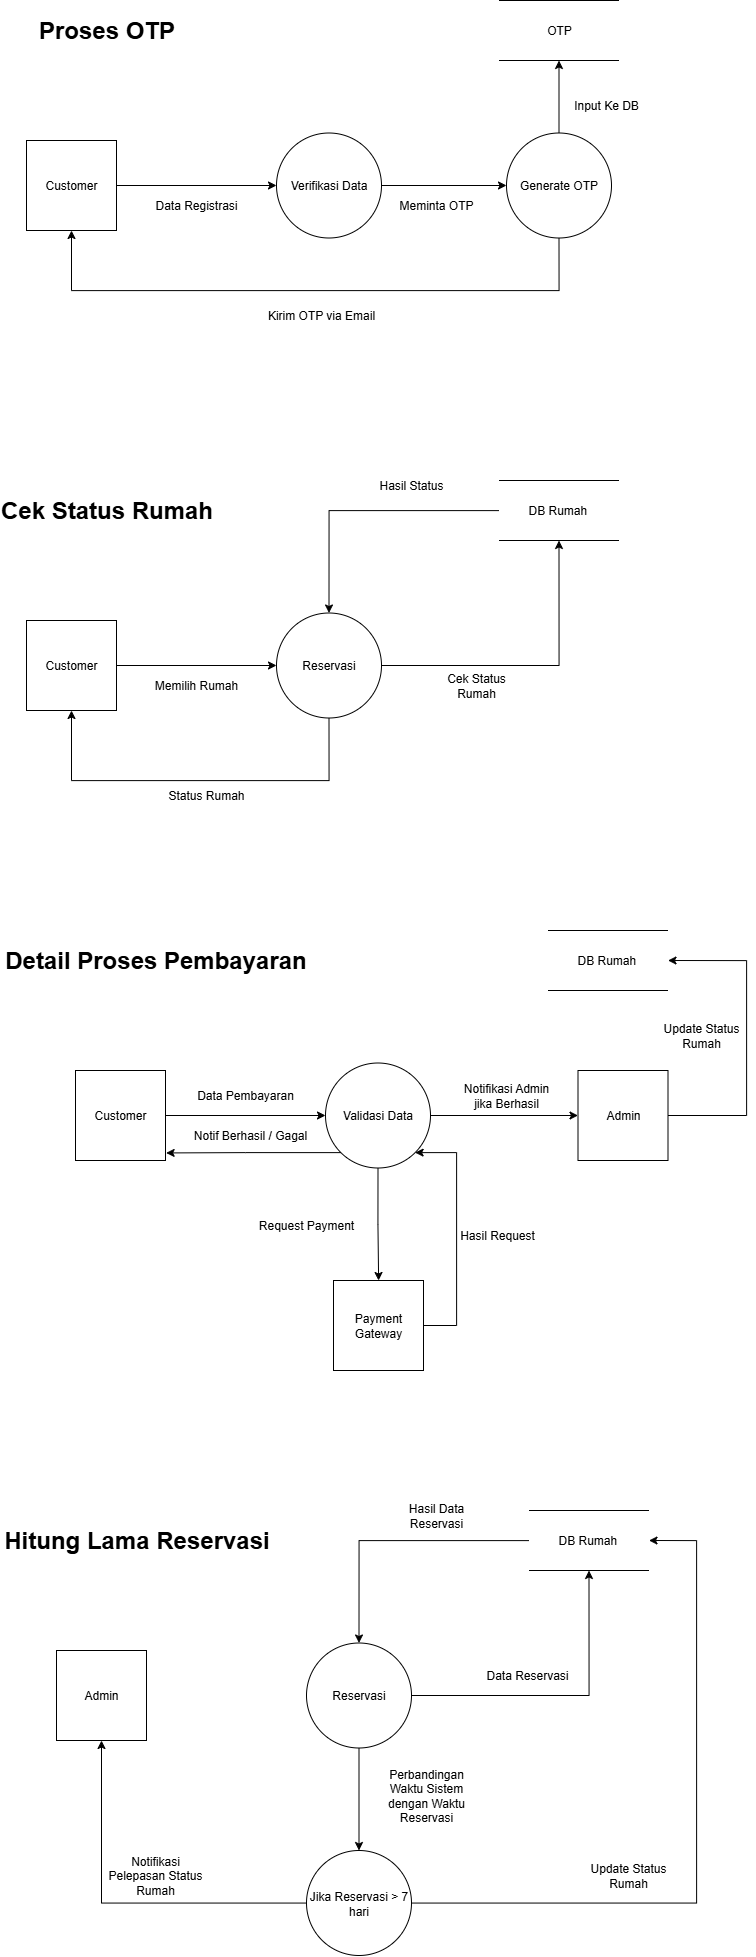

The diagram above was exported from draw.io. Its source (the exported page's mxGraphModel, read from the mxfile embedded in the PNG):
<mxGraphModel dx="1729" dy="1127" grid="1" gridSize="10" guides="1" tooltips="1" connect="1" arrows="1" fold="1" page="1" pageScale="1" pageWidth="850" pageHeight="1100" math="0" shadow="0">
  <root>
    <mxCell id="0" />
    <mxCell id="1" parent="0" />
    <mxCell id="6MAqWbSMW0HCRK6ygse9-1" value="OTP" style="shape=partialRectangle;whiteSpace=wrap;html=1;left=0;right=0;fillColor=none;" parent="1" vertex="1">
      <mxGeometry x="552.5" y="100" width="120" height="60" as="geometry" />
    </mxCell>
    <mxCell id="6MAqWbSMW0HCRK6ygse9-5" style="edgeStyle=orthogonalEdgeStyle;rounded=0;orthogonalLoop=1;jettySize=auto;html=1;entryX=0;entryY=0.5;entryDx=0;entryDy=0;" parent="1" source="6MAqWbSMW0HCRK6ygse9-3" target="6MAqWbSMW0HCRK6ygse9-4" edge="1">
      <mxGeometry relative="1" as="geometry" />
    </mxCell>
    <mxCell id="6MAqWbSMW0HCRK6ygse9-3" value="Customer" style="whiteSpace=wrap;html=1;aspect=fixed;" parent="1" vertex="1">
      <mxGeometry x="80" y="240" width="90" height="90" as="geometry" />
    </mxCell>
    <mxCell id="6MAqWbSMW0HCRK6ygse9-8" style="edgeStyle=orthogonalEdgeStyle;rounded=0;orthogonalLoop=1;jettySize=auto;html=1;entryX=0;entryY=0.5;entryDx=0;entryDy=0;" parent="1" source="6MAqWbSMW0HCRK6ygse9-4" target="6MAqWbSMW0HCRK6ygse9-7" edge="1">
      <mxGeometry relative="1" as="geometry" />
    </mxCell>
    <mxCell id="6MAqWbSMW0HCRK6ygse9-4" value="Verifikasi Data" style="ellipse;whiteSpace=wrap;html=1;aspect=fixed;" parent="1" vertex="1">
      <mxGeometry x="330" y="232.5" width="105" height="105" as="geometry" />
    </mxCell>
    <mxCell id="6MAqWbSMW0HCRK6ygse9-9" style="edgeStyle=orthogonalEdgeStyle;rounded=0;orthogonalLoop=1;jettySize=auto;html=1;entryX=0.5;entryY=1;entryDx=0;entryDy=0;" parent="1" source="6MAqWbSMW0HCRK6ygse9-7" target="6MAqWbSMW0HCRK6ygse9-1" edge="1">
      <mxGeometry relative="1" as="geometry" />
    </mxCell>
    <mxCell id="6MAqWbSMW0HCRK6ygse9-10" style="edgeStyle=orthogonalEdgeStyle;rounded=0;orthogonalLoop=1;jettySize=auto;html=1;entryX=0.5;entryY=1;entryDx=0;entryDy=0;" parent="1" source="6MAqWbSMW0HCRK6ygse9-7" target="6MAqWbSMW0HCRK6ygse9-3" edge="1">
      <mxGeometry relative="1" as="geometry">
        <Array as="points">
          <mxPoint x="613" y="390" />
          <mxPoint x="125" y="390" />
        </Array>
      </mxGeometry>
    </mxCell>
    <mxCell id="6MAqWbSMW0HCRK6ygse9-7" value="Generate OTP" style="ellipse;whiteSpace=wrap;html=1;aspect=fixed;" parent="1" vertex="1">
      <mxGeometry x="560" y="232.5" width="105" height="105" as="geometry" />
    </mxCell>
    <mxCell id="6MAqWbSMW0HCRK6ygse9-13" value="Data Registrasi" style="text;html=1;align=center;verticalAlign=middle;whiteSpace=wrap;rounded=0;" parent="1" vertex="1">
      <mxGeometry x="200" y="290" width="100" height="30" as="geometry" />
    </mxCell>
    <mxCell id="6MAqWbSMW0HCRK6ygse9-14" value="Meminta OTP" style="text;html=1;align=center;verticalAlign=middle;whiteSpace=wrap;rounded=0;" parent="1" vertex="1">
      <mxGeometry x="440" y="290" width="100" height="30" as="geometry" />
    </mxCell>
    <mxCell id="6MAqWbSMW0HCRK6ygse9-15" value="Input Ke DB" style="text;html=1;align=center;verticalAlign=middle;whiteSpace=wrap;rounded=0;" parent="1" vertex="1">
      <mxGeometry x="620" y="190" width="80" height="30" as="geometry" />
    </mxCell>
    <mxCell id="6MAqWbSMW0HCRK6ygse9-16" value="Kirim OTP via Email" style="text;html=1;align=center;verticalAlign=middle;whiteSpace=wrap;rounded=0;" parent="1" vertex="1">
      <mxGeometry x="320" y="400" width="110" height="30" as="geometry" />
    </mxCell>
    <mxCell id="yuYTnFqMf1YO1B-o8auu-1" value="Proses OTP" style="text;strokeColor=none;fillColor=none;html=1;fontSize=24;fontStyle=1;verticalAlign=middle;align=center;" parent="1" vertex="1">
      <mxGeometry x="110" y="110" width="100" height="40" as="geometry" />
    </mxCell>
    <mxCell id="yuYTnFqMf1YO1B-o8auu-16" style="edgeStyle=orthogonalEdgeStyle;rounded=0;orthogonalLoop=1;jettySize=auto;html=1;entryX=0.5;entryY=0;entryDx=0;entryDy=0;" parent="1" source="yuYTnFqMf1YO1B-o8auu-2" target="yuYTnFqMf1YO1B-o8auu-6" edge="1">
      <mxGeometry relative="1" as="geometry" />
    </mxCell>
    <mxCell id="yuYTnFqMf1YO1B-o8auu-2" value="DB Rumah&amp;nbsp;" style="shape=partialRectangle;whiteSpace=wrap;html=1;left=0;right=0;fillColor=none;" parent="1" vertex="1">
      <mxGeometry x="552.5" y="580" width="120" height="60" as="geometry" />
    </mxCell>
    <mxCell id="yuYTnFqMf1YO1B-o8auu-3" style="edgeStyle=orthogonalEdgeStyle;rounded=0;orthogonalLoop=1;jettySize=auto;html=1;entryX=0;entryY=0.5;entryDx=0;entryDy=0;" parent="1" source="yuYTnFqMf1YO1B-o8auu-4" target="yuYTnFqMf1YO1B-o8auu-6" edge="1">
      <mxGeometry relative="1" as="geometry" />
    </mxCell>
    <mxCell id="yuYTnFqMf1YO1B-o8auu-4" value="Customer" style="whiteSpace=wrap;html=1;aspect=fixed;" parent="1" vertex="1">
      <mxGeometry x="80" y="720" width="90" height="90" as="geometry" />
    </mxCell>
    <mxCell id="yuYTnFqMf1YO1B-o8auu-5" style="edgeStyle=orthogonalEdgeStyle;rounded=0;orthogonalLoop=1;jettySize=auto;html=1;entryX=0.5;entryY=1;entryDx=0;entryDy=0;" parent="1" source="yuYTnFqMf1YO1B-o8auu-6" target="yuYTnFqMf1YO1B-o8auu-2" edge="1">
      <mxGeometry relative="1" as="geometry">
        <mxPoint x="560" y="765" as="targetPoint" />
      </mxGeometry>
    </mxCell>
    <mxCell id="yuYTnFqMf1YO1B-o8auu-17" style="edgeStyle=orthogonalEdgeStyle;rounded=0;orthogonalLoop=1;jettySize=auto;html=1;entryX=0.5;entryY=1;entryDx=0;entryDy=0;" parent="1" source="yuYTnFqMf1YO1B-o8auu-6" target="yuYTnFqMf1YO1B-o8auu-4" edge="1">
      <mxGeometry relative="1" as="geometry">
        <Array as="points">
          <mxPoint x="383" y="880" />
          <mxPoint x="125" y="880" />
        </Array>
      </mxGeometry>
    </mxCell>
    <mxCell id="yuYTnFqMf1YO1B-o8auu-6" value="Reservasi" style="ellipse;whiteSpace=wrap;html=1;aspect=fixed;" parent="1" vertex="1">
      <mxGeometry x="330" y="712.5" width="105" height="105" as="geometry" />
    </mxCell>
    <mxCell id="yuYTnFqMf1YO1B-o8auu-10" value="Memilih Rumah" style="text;html=1;align=center;verticalAlign=middle;whiteSpace=wrap;rounded=0;" parent="1" vertex="1">
      <mxGeometry x="200" y="770" width="100" height="30" as="geometry" />
    </mxCell>
    <mxCell id="yuYTnFqMf1YO1B-o8auu-11" value="Cek Status Rumah" style="text;html=1;align=center;verticalAlign=middle;whiteSpace=wrap;rounded=0;" parent="1" vertex="1">
      <mxGeometry x="480" y="770" width="100" height="30" as="geometry" />
    </mxCell>
    <mxCell id="yuYTnFqMf1YO1B-o8auu-13" value="Hasil Status" style="text;html=1;align=center;verticalAlign=middle;whiteSpace=wrap;rounded=0;" parent="1" vertex="1">
      <mxGeometry x="410" y="570" width="110" height="30" as="geometry" />
    </mxCell>
    <mxCell id="yuYTnFqMf1YO1B-o8auu-14" value="Cek Status Rumah" style="text;strokeColor=none;fillColor=none;html=1;fontSize=24;fontStyle=1;verticalAlign=middle;align=center;" parent="1" vertex="1">
      <mxGeometry x="110" y="590" width="100" height="40" as="geometry" />
    </mxCell>
    <mxCell id="yuYTnFqMf1YO1B-o8auu-18" value="Status Rumah" style="text;html=1;align=center;verticalAlign=middle;whiteSpace=wrap;rounded=0;" parent="1" vertex="1">
      <mxGeometry x="210" y="880" width="100" height="30" as="geometry" />
    </mxCell>
    <mxCell id="yuYTnFqMf1YO1B-o8auu-20" value="DB Rumah&amp;nbsp;" style="shape=partialRectangle;whiteSpace=wrap;html=1;left=0;right=0;fillColor=none;" parent="1" vertex="1">
      <mxGeometry x="601.5" y="1030" width="120" height="60" as="geometry" />
    </mxCell>
    <mxCell id="yuYTnFqMf1YO1B-o8auu-21" style="edgeStyle=orthogonalEdgeStyle;rounded=0;orthogonalLoop=1;jettySize=auto;html=1;entryX=0;entryY=0.5;entryDx=0;entryDy=0;" parent="1" source="yuYTnFqMf1YO1B-o8auu-22" target="yuYTnFqMf1YO1B-o8auu-25" edge="1">
      <mxGeometry relative="1" as="geometry" />
    </mxCell>
    <mxCell id="yuYTnFqMf1YO1B-o8auu-22" value="Customer" style="whiteSpace=wrap;html=1;aspect=fixed;" parent="1" vertex="1">
      <mxGeometry x="129" y="1170" width="90" height="90" as="geometry" />
    </mxCell>
    <mxCell id="yuYTnFqMf1YO1B-o8auu-32" style="edgeStyle=orthogonalEdgeStyle;rounded=0;orthogonalLoop=1;jettySize=auto;html=1;" parent="1" source="yuYTnFqMf1YO1B-o8auu-25" target="yuYTnFqMf1YO1B-o8auu-31" edge="1">
      <mxGeometry relative="1" as="geometry" />
    </mxCell>
    <mxCell id="yuYTnFqMf1YO1B-o8auu-37" style="edgeStyle=orthogonalEdgeStyle;rounded=0;orthogonalLoop=1;jettySize=auto;html=1;" parent="1" source="yuYTnFqMf1YO1B-o8auu-25" target="yuYTnFqMf1YO1B-o8auu-36" edge="1">
      <mxGeometry relative="1" as="geometry" />
    </mxCell>
    <mxCell id="yuYTnFqMf1YO1B-o8auu-25" value="Validasi Data" style="ellipse;whiteSpace=wrap;html=1;aspect=fixed;" parent="1" vertex="1">
      <mxGeometry x="379" y="1162.5" width="105" height="105" as="geometry" />
    </mxCell>
    <mxCell id="yuYTnFqMf1YO1B-o8auu-26" value="Data Pembayaran" style="text;html=1;align=center;verticalAlign=middle;whiteSpace=wrap;rounded=0;" parent="1" vertex="1">
      <mxGeometry x="249" y="1180" width="100" height="30" as="geometry" />
    </mxCell>
    <mxCell id="yuYTnFqMf1YO1B-o8auu-28" value="Update Status Rumah" style="text;html=1;align=center;verticalAlign=middle;whiteSpace=wrap;rounded=0;" parent="1" vertex="1">
      <mxGeometry x="700" y="1120" width="110" height="30" as="geometry" />
    </mxCell>
    <mxCell id="yuYTnFqMf1YO1B-o8auu-29" value="Detail Proses Pembayaran" style="text;strokeColor=none;fillColor=none;html=1;fontSize=24;fontStyle=1;verticalAlign=middle;align=center;" parent="1" vertex="1">
      <mxGeometry x="159" y="1040" width="100" height="40" as="geometry" />
    </mxCell>
    <mxCell id="yuYTnFqMf1YO1B-o8auu-34" style="edgeStyle=orthogonalEdgeStyle;rounded=0;orthogonalLoop=1;jettySize=auto;html=1;entryX=1;entryY=1;entryDx=0;entryDy=0;" parent="1" source="yuYTnFqMf1YO1B-o8auu-31" target="yuYTnFqMf1YO1B-o8auu-25" edge="1">
      <mxGeometry relative="1" as="geometry">
        <Array as="points">
          <mxPoint x="510" y="1425" />
          <mxPoint x="510" y="1252" />
        </Array>
      </mxGeometry>
    </mxCell>
    <mxCell id="yuYTnFqMf1YO1B-o8auu-31" value="Payment Gateway" style="whiteSpace=wrap;html=1;aspect=fixed;" parent="1" vertex="1">
      <mxGeometry x="387" y="1380" width="90" height="90" as="geometry" />
    </mxCell>
    <mxCell id="yuYTnFqMf1YO1B-o8auu-33" value="Request Payment" style="text;html=1;align=center;verticalAlign=middle;whiteSpace=wrap;rounded=0;" parent="1" vertex="1">
      <mxGeometry x="310" y="1310" width="100" height="30" as="geometry" />
    </mxCell>
    <mxCell id="yuYTnFqMf1YO1B-o8auu-35" value="Hasil Request" style="text;html=1;align=center;verticalAlign=middle;whiteSpace=wrap;rounded=0;" parent="1" vertex="1">
      <mxGeometry x="501.5" y="1320" width="100" height="30" as="geometry" />
    </mxCell>
    <mxCell id="yuYTnFqMf1YO1B-o8auu-40" style="edgeStyle=orthogonalEdgeStyle;rounded=0;orthogonalLoop=1;jettySize=auto;html=1;entryX=1;entryY=0.5;entryDx=0;entryDy=0;" parent="1" source="yuYTnFqMf1YO1B-o8auu-36" target="yuYTnFqMf1YO1B-o8auu-20" edge="1">
      <mxGeometry relative="1" as="geometry">
        <Array as="points">
          <mxPoint x="800" y="1215" />
          <mxPoint x="800" y="1060" />
        </Array>
      </mxGeometry>
    </mxCell>
    <mxCell id="yuYTnFqMf1YO1B-o8auu-36" value="Admin" style="whiteSpace=wrap;html=1;aspect=fixed;" parent="1" vertex="1">
      <mxGeometry x="631.5" y="1170" width="90" height="90" as="geometry" />
    </mxCell>
    <mxCell id="yuYTnFqMf1YO1B-o8auu-39" value="Notifikasi Admin jika Berhasil" style="text;html=1;align=center;verticalAlign=middle;whiteSpace=wrap;rounded=0;" parent="1" vertex="1">
      <mxGeometry x="510" y="1180" width="100" height="30" as="geometry" />
    </mxCell>
    <mxCell id="yuYTnFqMf1YO1B-o8auu-42" style="edgeStyle=orthogonalEdgeStyle;rounded=0;orthogonalLoop=1;jettySize=auto;html=1;exitX=0;exitY=1;exitDx=0;exitDy=0;entryX=1.007;entryY=0.916;entryDx=0;entryDy=0;entryPerimeter=0;" parent="1" source="yuYTnFqMf1YO1B-o8auu-25" target="yuYTnFqMf1YO1B-o8auu-22" edge="1">
      <mxGeometry relative="1" as="geometry" />
    </mxCell>
    <mxCell id="yuYTnFqMf1YO1B-o8auu-43" value="Notif Berhasil / Gagal" style="text;html=1;align=center;verticalAlign=middle;whiteSpace=wrap;rounded=0;" parent="1" vertex="1">
      <mxGeometry x="219" y="1220" width="170" height="30" as="geometry" />
    </mxCell>
    <mxCell id="yuYTnFqMf1YO1B-o8auu-64" style="edgeStyle=orthogonalEdgeStyle;rounded=0;orthogonalLoop=1;jettySize=auto;html=1;entryX=0.5;entryY=0;entryDx=0;entryDy=0;" parent="1" source="yuYTnFqMf1YO1B-o8auu-44" target="yuYTnFqMf1YO1B-o8auu-49" edge="1">
      <mxGeometry relative="1" as="geometry" />
    </mxCell>
    <mxCell id="yuYTnFqMf1YO1B-o8auu-44" value="DB Rumah&amp;nbsp;" style="shape=partialRectangle;whiteSpace=wrap;html=1;left=0;right=0;fillColor=none;" parent="1" vertex="1">
      <mxGeometry x="582.5" y="1610" width="120" height="60" as="geometry" />
    </mxCell>
    <mxCell id="yuYTnFqMf1YO1B-o8auu-46" value="Admin" style="whiteSpace=wrap;html=1;aspect=fixed;" parent="1" vertex="1">
      <mxGeometry x="110" y="1750" width="90" height="90" as="geometry" />
    </mxCell>
    <mxCell id="yuYTnFqMf1YO1B-o8auu-63" style="edgeStyle=orthogonalEdgeStyle;rounded=0;orthogonalLoop=1;jettySize=auto;html=1;entryX=0.5;entryY=1;entryDx=0;entryDy=0;" parent="1" source="yuYTnFqMf1YO1B-o8auu-49" target="yuYTnFqMf1YO1B-o8auu-44" edge="1">
      <mxGeometry relative="1" as="geometry" />
    </mxCell>
    <mxCell id="yuYTnFqMf1YO1B-o8auu-67" style="edgeStyle=orthogonalEdgeStyle;rounded=0;orthogonalLoop=1;jettySize=auto;html=1;entryX=0.5;entryY=0;entryDx=0;entryDy=0;" parent="1" source="yuYTnFqMf1YO1B-o8auu-49" target="yuYTnFqMf1YO1B-o8auu-66" edge="1">
      <mxGeometry relative="1" as="geometry" />
    </mxCell>
    <mxCell id="yuYTnFqMf1YO1B-o8auu-49" value="Reservasi" style="ellipse;whiteSpace=wrap;html=1;aspect=fixed;" parent="1" vertex="1">
      <mxGeometry x="360" y="1742.5" width="105" height="105" as="geometry" />
    </mxCell>
    <mxCell id="yuYTnFqMf1YO1B-o8auu-52" value="Hitung Lama Reservasi" style="text;strokeColor=none;fillColor=none;html=1;fontSize=24;fontStyle=1;verticalAlign=middle;align=center;" parent="1" vertex="1">
      <mxGeometry x="140" y="1620" width="100" height="40" as="geometry" />
    </mxCell>
    <mxCell id="yuYTnFqMf1YO1B-o8auu-56" value="Data Reservasi" style="text;html=1;align=center;verticalAlign=middle;whiteSpace=wrap;rounded=0;" parent="1" vertex="1">
      <mxGeometry x="531.5" y="1760" width="100" height="30" as="geometry" />
    </mxCell>
    <mxCell id="yuYTnFqMf1YO1B-o8auu-65" value="Hasil Data Reservasi" style="text;html=1;align=center;verticalAlign=middle;whiteSpace=wrap;rounded=0;" parent="1" vertex="1">
      <mxGeometry x="440" y="1600" width="100" height="30" as="geometry" />
    </mxCell>
    <mxCell id="yuYTnFqMf1YO1B-o8auu-69" style="edgeStyle=orthogonalEdgeStyle;rounded=0;orthogonalLoop=1;jettySize=auto;html=1;entryX=0.5;entryY=1;entryDx=0;entryDy=0;" parent="1" source="yuYTnFqMf1YO1B-o8auu-66" target="yuYTnFqMf1YO1B-o8auu-46" edge="1">
      <mxGeometry relative="1" as="geometry" />
    </mxCell>
    <mxCell id="yuYTnFqMf1YO1B-o8auu-73" style="edgeStyle=orthogonalEdgeStyle;rounded=0;orthogonalLoop=1;jettySize=auto;html=1;entryX=1;entryY=0.5;entryDx=0;entryDy=0;" parent="1" source="yuYTnFqMf1YO1B-o8auu-66" target="yuYTnFqMf1YO1B-o8auu-44" edge="1">
      <mxGeometry relative="1" as="geometry">
        <Array as="points">
          <mxPoint x="750" y="2003" />
          <mxPoint x="750" y="1640" />
        </Array>
      </mxGeometry>
    </mxCell>
    <mxCell id="yuYTnFqMf1YO1B-o8auu-66" value="Jika Reservasi &amp;gt; 7 hari" style="ellipse;whiteSpace=wrap;html=1;aspect=fixed;" parent="1" vertex="1">
      <mxGeometry x="360" y="1950" width="105" height="105" as="geometry" />
    </mxCell>
    <mxCell id="yuYTnFqMf1YO1B-o8auu-68" value="Perbandingan Waktu Sistem dengan Waktu Reservasi" style="text;html=1;align=center;verticalAlign=middle;whiteSpace=wrap;rounded=0;" parent="1" vertex="1">
      <mxGeometry x="430" y="1880" width="100" height="30" as="geometry" />
    </mxCell>
    <mxCell id="yuYTnFqMf1YO1B-o8auu-71" value="Notifikasi Pelepasan Status Rumah" style="text;html=1;align=center;verticalAlign=middle;whiteSpace=wrap;rounded=0;" parent="1" vertex="1">
      <mxGeometry x="159" y="1960" width="100" height="30" as="geometry" />
    </mxCell>
    <mxCell id="yuYTnFqMf1YO1B-o8auu-74" value="Update Status Rumah" style="text;html=1;align=center;verticalAlign=middle;whiteSpace=wrap;rounded=0;" parent="1" vertex="1">
      <mxGeometry x="631.5" y="1960" width="100" height="30" as="geometry" />
    </mxCell>
  </root>
</mxGraphModel>